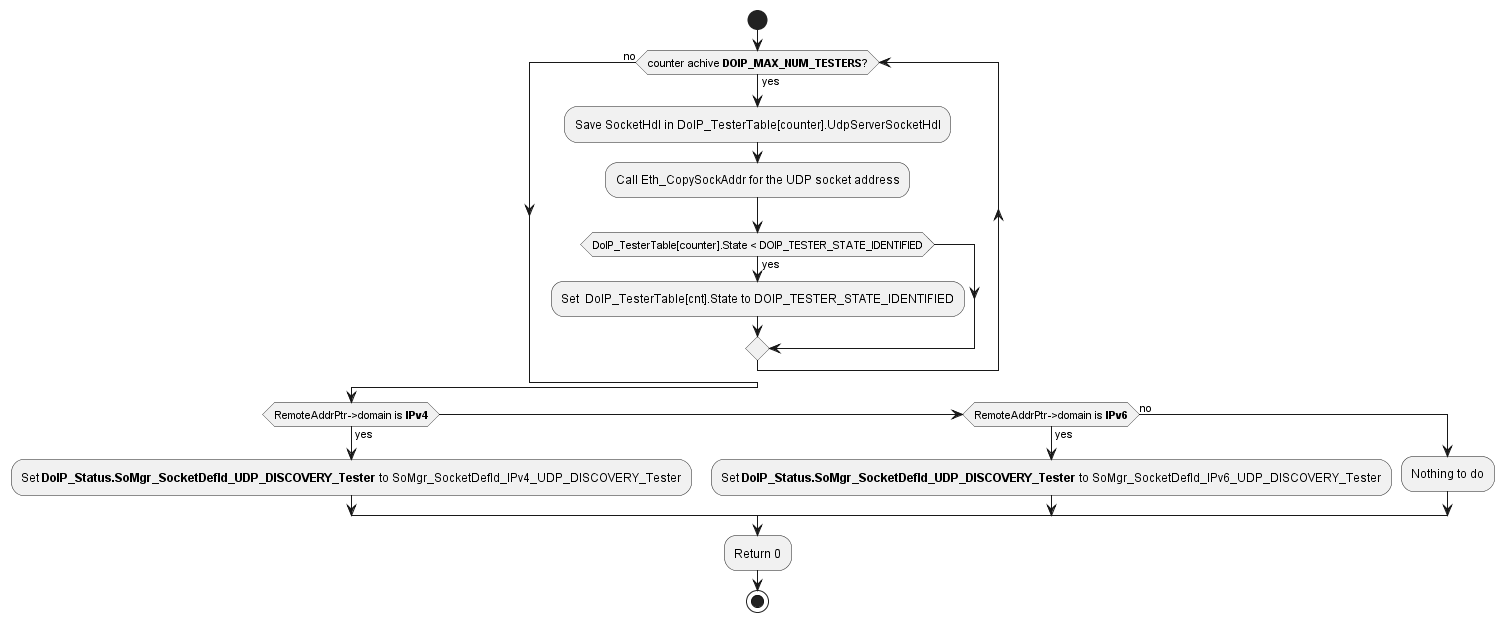

The diagram above was rendered by PlantUML. Its source (embedded in the PNG):
@startuml "diagram_DoIP_Client_AddTesterUdp.png"
start
	while(counter achive **DOIP_MAX_NUM_TESTERS**?) is (yes)
		:Save SocketHdl in DoIP_TesterTable[counter].UdpServerSocketHdl;
		:Call Eth_CopySockAddr for the UDP socket address;
		if (DoIP_TesterTable[counter].State < DOIP_TESTER_STATE_IDENTIFIED) then (yes)
			:Set  DoIP_TesterTable[cnt].State to DOIP_TESTER_STATE_IDENTIFIED;	
		endif
	endwhile (no)
	if (RemoteAddrPtr->domain is **IPv4**) then (yes)
		:Set **DoIP_Status.SoMgr_SocketDefId_UDP_DISCOVERY_Tester** to SoMgr_SocketDefId_IPv4_UDP_DISCOVERY_Tester;
	else if (RemoteAddrPtr->domain is **IPv6**) then (yes)
		:Set **DoIP_Status.SoMgr_SocketDefId_UDP_DISCOVERY_Tester** to SoMgr_SocketDefId_IPv6_UDP_DISCOVERY_Tester;
	else (no)
		:Nothing to do;
	endif
	:Return 0;
stop
@enduml